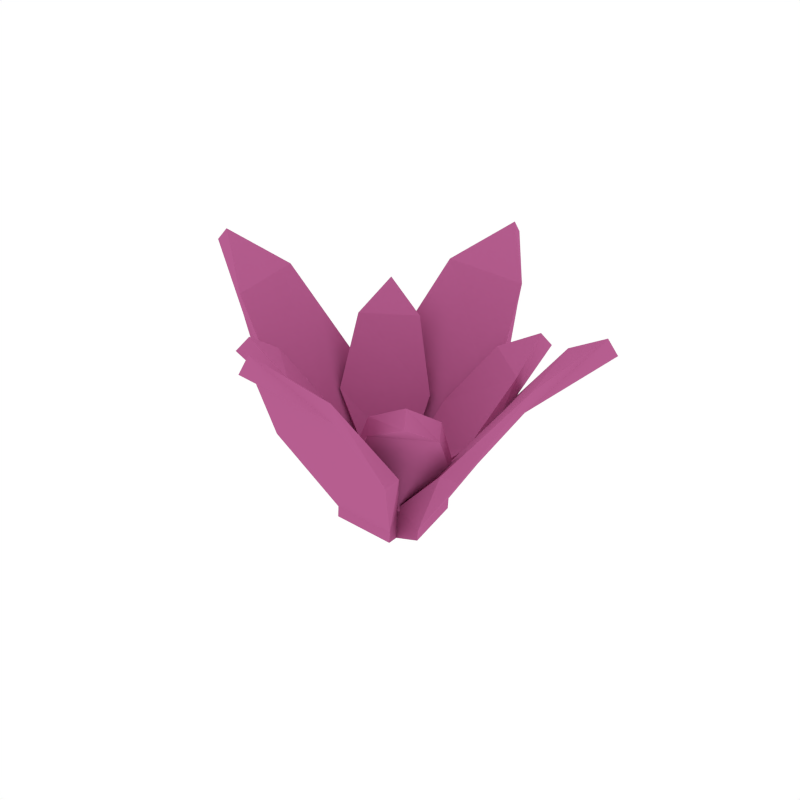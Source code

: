 # Source: Cactus_Crop.blend  (saved by Blender 2.79.0; exported with 4.5.12 LTS)
import bpy
from mathutils import Matrix  # noqa: F401  (used for matrix-valued properties, if any)

bpy.ops.wm.read_factory_settings(use_empty=True)
scene = bpy.context.scene
scene.name = 'Scene'

# ---- collections
col_collection_1 = bpy.data.collections.new('Collection 1'); scene.collection.children.link(col_collection_1)

# ---- materials (node trees are filled in below, after node groups)
mat_darkgreen2 = bpy.data.materials.new('DarkGreen2')
mat_darkgreen2.alpha_threshold = 0.0
mat_darkgreen2.diffuse_color = (0.08744, 0.1523, 0.05986, 1.0)
mat_darkgreen2.roughness = 0.5
mat_pink = bpy.data.materials.new('Pink')
mat_pink.alpha_threshold = 0.0
mat_pink.diffuse_color = (0.4672, 0.1131, 0.277, 1.0)
mat_pink.roughness = 0.5

# ---- material node trees

# ---- world
world_world = bpy.data.worlds.new('World'); scene.world = world_world
world_world.color = (1.0, 1.0, 1.0)
world_world.use_sun_shadow = False
world_world.sun_shadow_jitter_overblur = 0.0
world_world.cycles.sampling_method = 'NONE'
world_world.cycles.sample_map_resolution = 256

# ---- meshes
me_cube_023 = bpy.data.meshes.new('Cube.023')
me_cube_023.from_pydata([(0.09488, 0.04928, 0.1438), (0.05167, 0.08269, 0.1474), (0.07633, 0.01089, 0.0892), (0.01334, 0.05945, 0.09148), (0.09149, 0.08704, 0.1693), (0.09521, 0.0514, 0.1279), (0.05201, 0.08481, 0.1315), (0.08543, 0.02307, 0.08405), (0.02263, 0.07164, 0.0863), (0.04806, 0.01182, 0.03312), (0.01918, 0.03649, 0.03497), (0.09725, 0.09577, 0.1571), (0.01873, 0.03649, 0.02797), (0.04761, 0.01182, 0.02613), (-0.07579, 0.04928, 0.1548), (-0.03248, 0.08269, 0.1528), (-0.06435, 0.01089, 0.09819), (-0.001579, 0.05945, 0.09243), (0.00279, 0.02352, 0.04364), (-0.06919, 0.08703, 0.1796), (-0.07815, 0.0514, 0.139), (-0.03484, 0.08481, 0.137), (-0.07403, 0.02307, 0.09424), (-0.01146, 0.07164, 0.08848), (-0.04345, 0.01182, 0.03897), (-0.01457, 0.03649, 0.03713), (-0.07645, 0.09577, 0.1682), (-0.01502, 0.03649, 0.03013), (-0.0439, 0.01182, 0.03198), (0.001435, 0.02352, 0.02244), (0.09488, -0.04928, 0.1438), (0.05167, -0.08269, 0.1474), (0.07633, -0.01089, 0.0892), (0.01334, -0.05945, 0.09148), (0.02799, -1.351e-08, 0.04203), (0.09149, -0.08704, 0.1693), (0.09521, -0.0514, 0.1279), (0.05201, -0.08481, 0.1315), (0.08543, -0.02307, 0.08405), (0.02263, -0.07164, 0.0863), (0.04806, -0.01182, 0.03312), (0.01918, -0.03649, 0.03497), (0.09725, -0.09577, 0.1571), (0.01873, -0.03649, 0.02797), (0.04761, -0.01182, 0.02613), (0.02663, -1.392e-08, 0.02083), (-0.07579, -0.04928, 0.1548), (-0.03248, -0.08269, 0.1528), (-0.06435, -0.01089, 0.09819), (-0.001579, -0.05945, 0.09243), (-0.02241, -3.24e-08, 0.04525), (0.00279, -0.02352, 0.04364), (-0.06919, -0.08704, 0.1796), (-0.07815, -0.0514, 0.139), (-0.03484, -0.08481, 0.137), (-0.07403, -0.02307, 0.09424), (-0.01146, -0.07164, 0.08848), (-0.04345, -0.01182, 0.03897), (-0.01457, -0.03649, 0.03713), (-0.07645, -0.09577, 0.1682), (0.002656, -2.378e-08, 0.04154), (-0.01502, -0.03649, 0.03013), (-0.0439, -0.01182, 0.03198), (-0.02376, -3.169e-08, 0.02405), (0.001435, -0.02352, 0.02244), (0.001435, -2.364e-08, 0.02244), (0.1549, -0.02262, 0.1773), (0.1363, 0.05561, 0.1796), (0.09714, -0.05264, 0.09894), (0.06985, 0.06107, 0.09812), (0.1863, 0.02517, 0.2124), (0.1507, -0.0233, 0.1599), (0.1321, 0.05493, 0.1622), (0.1125, -0.04925, 0.09692), (0.08538, 0.06428, 0.09607), (0.05826, -0.03068, 0.02203), (0.04797, 0.02425, 0.02269), (0.1945, 0.02727, 0.2002), (0.04731, 0.02425, 0.01241), (0.0576, -0.03068, 0.01175), (-0.04023, 0.1353, 0.1898), (0.04009, 0.1335, 0.1858), (-0.06369, 0.07753, 0.1092), (0.05279, 0.07487, 0.09921), (0.02367, 0.02689, 0.02978), (0.002637, 0.1738, 0.2241), (-0.04136, 0.1321, 0.1722), (0.03895, 0.1303, 0.1682), (-0.06368, 0.09331, 0.1082), (0.05257, 0.09083, 0.09817), (-0.04021, 0.04901, 0.02833), (0.01555, 0.05049, 0.02476), (0.002075, 0.183, 0.2125), (0.01489, 0.05049, 0.01448), (-0.04086, 0.04901, 0.01805), (0.02168, 0.02689, -0.001386), (0.06407, -0.1353, 0.1831), (-0.01611, -0.1335, 0.1894), (0.07708, -0.07753, 0.1002), (-0.03973, -0.07487, 0.1051), (0.0308, -0.02332, 0.02932), (0.02593, -0.1738, 0.2226), (0.06295, -0.1321, 0.1655), (-0.01722, -0.1303, 0.1718), (0.07694, -0.09331, 0.09919), (-0.03964, -0.09083, 0.1041), (0.04349, -0.04901, 0.02298), (-0.01227, -0.05049, 0.02654), (0.025, -0.183, 0.211), (-0.01292, -0.05049, 0.01626), (0.04283, -0.04901, 0.01269), (0.02881, -0.02332, -0.001842), (-0.1311, 0.02262, 0.1956), (-0.1123, -0.05561, 0.1955), (-0.08375, 0.05264, 0.1105), (-0.05678, -0.06107, 0.1062), (-0.02682, 0.02332, 0.033), (-0.01969, -0.02689, 0.03255), (-0.1578, -0.02517, 0.2344), (-0.1291, 0.0233, 0.1778), (-0.1104, -0.05493, 0.1777), (-0.0992, 0.04925, 0.1105), (-0.07245, -0.06428, 0.1062), (-0.05498, 0.03068, 0.02927), (-0.04469, -0.02425, 0.02862), (-0.1674, -0.02727, 0.2233), (0.001795, -2.03e-10, 0.02808), (-0.04535, -0.02425, 0.01833), (-0.05563, 0.03068, 0.01899), (-0.02881, 0.02332, 0.001842), (-0.02168, -0.02689, 0.001386), (0.0, 0.0, 0.0)], [], [(0, 1, 3, 2), (2, 3, 18, 34), (1, 0, 4), (5, 7, 8, 6), (7, 9, 10, 8), (6, 11, 5), (0, 2, 7, 5), (3, 1, 6, 8), (34, 18, 60), (2, 34, 9, 7), (18, 3, 8, 10), (4, 0, 5, 11), (1, 4, 11, 6), (29, 12, 13, 45, 65), (10, 9, 13, 12), (9, 34, 45, 13), (18, 10, 12, 29), (14, 16, 17, 15), (16, 50, 18, 17), (15, 19, 14), (20, 21, 23, 22), (22, 23, 25, 24), (21, 20, 26), (14, 20, 22, 16), (17, 23, 21, 15), (50, 60, 18), (16, 22, 24, 50), (18, 25, 23, 17), (19, 26, 20, 14), (15, 21, 26, 19), (29, 65, 63, 28, 27), (25, 27, 28, 24), (24, 28, 63, 50), (18, 29, 27, 25), (30, 32, 33, 31), (32, 34, 51, 33), (31, 35, 30), (36, 37, 39, 38), (38, 39, 41, 40), (37, 36, 42), (30, 36, 38, 32), (33, 39, 37, 31), (34, 60, 51), (32, 38, 40, 34), (51, 41, 39, 33), (35, 42, 36, 30), (31, 37, 42, 35), (64, 65, 45, 44, 43), (41, 43, 44, 40), (40, 44, 45, 34), (51, 64, 43, 41), (46, 47, 49, 48), (48, 49, 51, 50), (47, 46, 52), (53, 55, 56, 54), (55, 57, 58, 56), (54, 59, 53), (46, 48, 55, 53), (49, 47, 54, 56), (50, 51, 60), (48, 50, 57, 55), (51, 49, 56, 58), (52, 46, 53, 59), (47, 52, 59, 54), (64, 61, 62, 63, 65), (58, 57, 62, 61), (57, 50, 63, 62), (51, 58, 61, 64), (66, 67, 69, 68), (68, 69, 84, 100), (67, 66, 70), (71, 73, 74, 72), (73, 75, 76, 74), (72, 77, 71), (66, 68, 73, 71), (69, 67, 72, 74), (100, 84, 126), (68, 100, 75, 73), (84, 69, 74, 76), (70, 66, 71, 77), (67, 70, 77, 72), (95, 78, 79, 111, 131), (76, 75, 79, 78), (75, 100, 111, 79), (84, 76, 78, 95), (80, 82, 83, 81), (82, 116, 84, 83), (81, 85, 80), (86, 87, 89, 88), (88, 89, 91, 90), (87, 86, 92), (80, 86, 88, 82), (83, 89, 87, 81), (116, 126, 84), (82, 88, 90, 116), (84, 91, 89, 83), (85, 92, 86, 80), (81, 87, 92, 85), (95, 131, 129, 94, 93), (91, 93, 94, 90), (90, 94, 129, 116), (84, 95, 93, 91), (96, 98, 99, 97), (98, 100, 117, 99), (97, 101, 96), (102, 103, 105, 104), (104, 105, 107, 106), (103, 102, 108), (96, 102, 104, 98), (99, 105, 103, 97), (100, 126, 117), (98, 104, 106, 100), (117, 107, 105, 99), (101, 108, 102, 96), (97, 103, 108, 101), (130, 131, 111, 110, 109), (107, 109, 110, 106), (106, 110, 111, 100), (117, 130, 109, 107), (112, 113, 115, 114), (114, 115, 117, 116), (113, 112, 118), (119, 121, 122, 120), (121, 123, 124, 122), (120, 125, 119), (112, 114, 121, 119), (115, 113, 120, 122), (116, 117, 126), (114, 116, 123, 121), (117, 115, 122, 124), (118, 112, 119, 125), (113, 118, 125, 120), (130, 127, 128, 129, 131), (124, 123, 128, 127), (123, 116, 129, 128), (117, 124, 127, 130)])
me_cube_023.polygons.foreach_set('material_index', [1, 1, 1, 1, 1, 1, 1, 1, 1, 1, 1, 1, 1, 1, 1, 1, 1, 1, 1, 1, 1, 1, 1, 1, 1, 1, 1, 1, 1, 1, 1, 1, 1, 1, 1, 1, 1, 1, 1, 1, 1, 1, 1, 1, 1, 1, 1, 1, 1, 1, 1, 1, 1, 1, 1, 1, 1, 1, 1, 1, 1, 1, 1, 1, 1, 1, 1, 1, 1, 1, 1, 1, 1, 1, 1, 1, 1, 1, 1, 1, 1, 1, 1, 1, 1, 1, 1, 1, 1, 1, 1, 1, 1, 1, 1, 1, 1, 1, 1, 1, 1, 1, 1, 1, 1, 1, 1, 1, 1, 1, 1, 1, 1, 1, 1, 1, 1, 1, 1, 1, 1, 1, 1, 1, 1, 1, 1, 1, 1, 1, 1, 1, 1, 1, 1, 1])
me_cube_023.materials.append(mat_darkgreen2)
me_cube_023.materials.append(mat_pink)
me_cube_023.use_remesh_preserve_volume = False
me_cube_023.use_remesh_preserve_attributes = False
me_cube_023.use_mirror_vertex_groups = False
me_cube_023.update()

# ---- objects
ob_cactus_crop = bpy.data.objects.new('Cactus_Crop', me_cube_023)

# ---- transforms, parenting, visibility, modifiers, constraints
ob_cactus_crop.location = (0.0, 0.0, 0.0)
ob_cactus_crop.lineart.crease_threshold = 0.0

# ---- collection membership
col_collection_1.objects.link(ob_cactus_crop)

# ---- scene / render settings (as saved in the file)
scene.frame_start = 1; scene.frame_end = 250; scene.frame_set(0)
scene.render.engine = 'CYCLES'
scene.render.resolution_x = 1000
scene.render.resolution_y = 1000
scene.render.dither_intensity = 0.0
scene.cycles.samples = 200
scene.cycles.sampling_pattern = 'TABULATED_SOBOL'
scene.cycles.light_sampling_threshold = 0.0
scene.cycles.use_adaptive_sampling = False
scene.cycles.use_light_tree = False
scene.cycles.caustics_reflective = False
scene.cycles.caustics_refractive = False
scene.cycles.blur_glossy = 0.0
scene.cycles.max_bounces = 2
scene.cycles.pixel_filter_type = 'GAUSSIAN'
scene.cycles.sample_clamp_indirect = 0.0
scene.view_settings.view_transform = 'Standard'
bpy.context.view_layer.update()

# ---- added for rendering (the .blend has no active camera): camera
cam_auto = bpy.data.cameras.new('AutoCamera')
cam_auto.lens = 50.0
cam_auto.sensor_width = 36.0
cam_auto.clip_end = 1000.0
ob_auto_camera = bpy.data.objects.new('AutoCamera', cam_auto)
scene.collection.objects.link(ob_auto_camera)
ob_auto_camera.location = (0.537554, -0.628819, 0.535488)
ob_auto_camera.rotation_euler = (1.09748, -7.21219e-08, 0.694738)
scene.camera = ob_auto_camera
bpy.context.view_layer.update()
